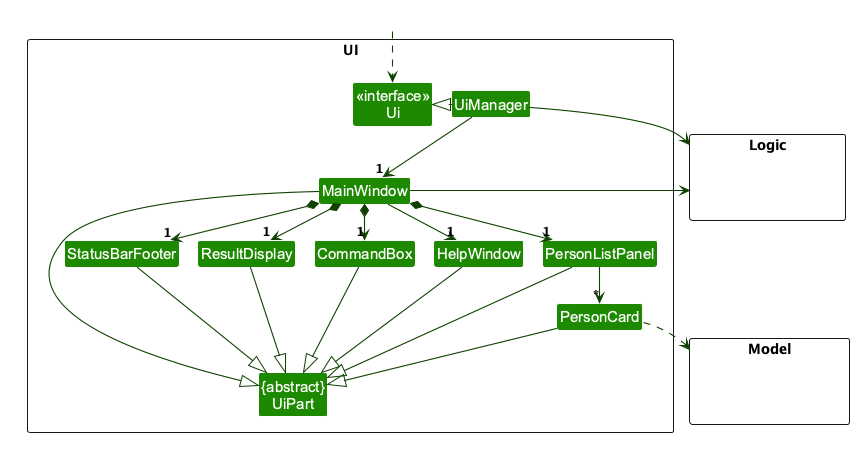

The diagram above was rendered by PlantUML. Its source (embedded in the PNG):
@startuml
!include style.puml
skinparam arrowThickness 1.1
skinparam arrowColor UI_COLOR_T4
skinparam classBackgroundColor UI_COLOR

package UI <<Rectangle>>{
Class "<<interface>>\nUi" as Ui
Class "{abstract}\nUiPart" as UiPart
Class UiManager
Class MainWindow
Class HelpWindow
Class ResultDisplay
Class PersonListPanel
Class PersonCard
Class StatusBarFooter
Class CommandBox
}

package Model <<Rectangle>> {
Class HiddenModel #FFFFFF
}

package Logic <<Rectangle>> {
Class HiddenLogic #FFFFFF
}

Class HiddenOutside #FFFFFF
HiddenOutside ..> Ui

UiManager .left.|> Ui
UiManager -down-> "1" MainWindow
MainWindow *-down->  "1" CommandBox
MainWindow *-down-> "1" ResultDisplay
MainWindow *-down-> "1" PersonListPanel
MainWindow *-down-> "1" StatusBarFooter
MainWindow --> "1" HelpWindow

PersonListPanel -down-> "*" PersonCard

MainWindow -left-|> UiPart

ResultDisplay --|> UiPart
CommandBox --|> UiPart
PersonListPanel --|> UiPart
PersonCard --|> UiPart
StatusBarFooter --|> UiPart
HelpWindow --|> UiPart

PersonCard ..> Model
UiManager -right-> Logic
MainWindow -left-> Logic

PersonListPanel -[hidden]left- HelpWindow
HelpWindow -[hidden]left- CommandBox
CommandBox -[hidden]left- ResultDisplay
ResultDisplay -[hidden]left- StatusBarFooter

MainWindow -[hidden]-|> UiPart
@enduml